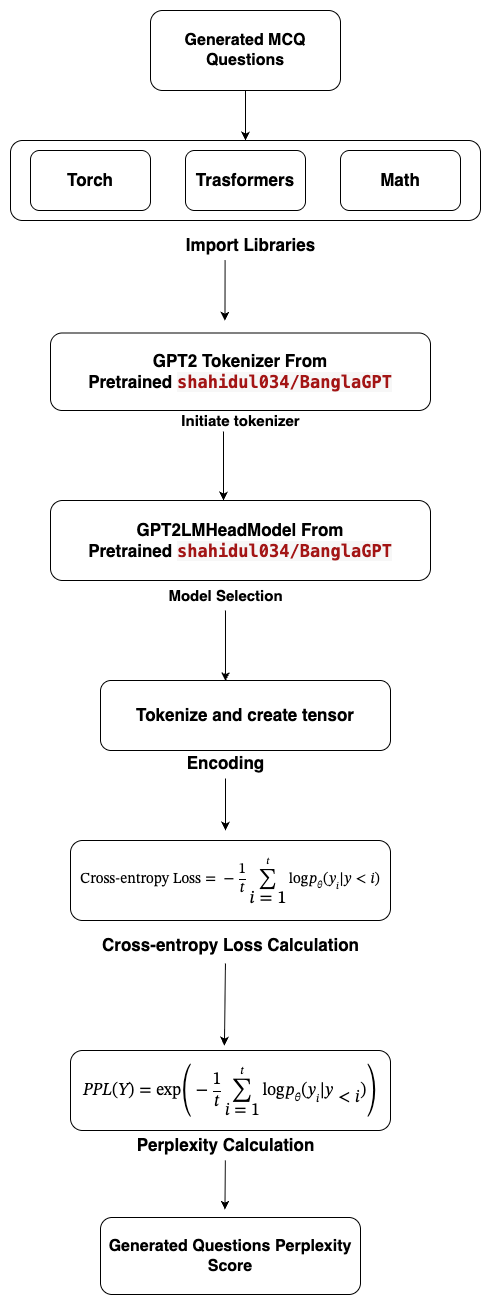

The diagram above was exported from draw.io. Its source (the exported page's mxGraphModel, read from the mxfile embedded in the PNG):
<mxGraphModel dx="1004" dy="637" grid="1" gridSize="10" guides="1" tooltips="1" connect="1" arrows="1" fold="1" page="1" pageScale="1" pageWidth="1100" pageHeight="850" math="0" shadow="0">
  <root>
    <mxCell id="0" />
    <mxCell id="1" parent="0" />
    <mxCell id="3JEBEvpd5JtzfE6hmoZG-2" value="" style="edgeStyle=orthogonalEdgeStyle;rounded=0;orthogonalLoop=1;jettySize=auto;html=1;" edge="1" parent="1" source="eIUAFAhX2NeFL5y--rBJ-2" target="3JEBEvpd5JtzfE6hmoZG-1">
      <mxGeometry relative="1" as="geometry" />
    </mxCell>
    <mxCell id="eIUAFAhX2NeFL5y--rBJ-2" value="&lt;b&gt;&lt;font style=&quot;font-size: 16px;&quot;&gt;Generated MCQ Questions&lt;/font&gt;&lt;/b&gt;" style="rounded=1;whiteSpace=wrap;html=1;" parent="1" vertex="1">
      <mxGeometry x="520" y="30" width="190" height="80" as="geometry" />
    </mxCell>
    <mxCell id="3JEBEvpd5JtzfE6hmoZG-1" value="" style="rounded=1;whiteSpace=wrap;html=1;" vertex="1" parent="1">
      <mxGeometry x="380" y="160" width="470" height="80" as="geometry" />
    </mxCell>
    <mxCell id="3JEBEvpd5JtzfE6hmoZG-3" value="&lt;b&gt;&lt;font style=&quot;font-size: 17px;&quot;&gt;Torch&lt;/font&gt;&lt;/b&gt;" style="rounded=1;whiteSpace=wrap;html=1;" vertex="1" parent="1">
      <mxGeometry x="400" y="170" width="120" height="60" as="geometry" />
    </mxCell>
    <mxCell id="3JEBEvpd5JtzfE6hmoZG-4" value="&lt;b&gt;&lt;font style=&quot;font-size: 17px;&quot;&gt;Trasformers&lt;/font&gt;&lt;/b&gt;" style="rounded=1;whiteSpace=wrap;html=1;" vertex="1" parent="1">
      <mxGeometry x="555" y="170" width="120" height="60" as="geometry" />
    </mxCell>
    <mxCell id="3JEBEvpd5JtzfE6hmoZG-5" value="&lt;b&gt;&lt;font style=&quot;font-size: 17px;&quot;&gt;Math&lt;/font&gt;&lt;/b&gt;" style="rounded=1;whiteSpace=wrap;html=1;" vertex="1" parent="1">
      <mxGeometry x="710" y="170" width="120" height="60" as="geometry" />
    </mxCell>
    <mxCell id="3JEBEvpd5JtzfE6hmoZG-6" value="&lt;b&gt;&lt;font style=&quot;font-size: 17px;&quot;&gt;Import Libraries&lt;/font&gt;&lt;/b&gt;" style="text;html=1;align=center;verticalAlign=middle;resizable=0;points=[];autosize=1;strokeColor=none;fillColor=none;" vertex="1" parent="1">
      <mxGeometry x="545" y="250" width="150" height="30" as="geometry" />
    </mxCell>
    <mxCell id="3JEBEvpd5JtzfE6hmoZG-9" value="&lt;b style=&quot;font-size: 17px;&quot;&gt;GPT2 Tokenizer From Pretrained&amp;nbsp;&lt;span style=&quot;color: rgb(163, 21, 21); background-color: rgb(247, 247, 247); font-family: monospace, Menlo, Monaco, &amp;quot;Courier New&amp;quot;, monospace; white-space: pre;&quot;&gt;&lt;font style=&quot;font-size: 17px;&quot;&gt;shahidul034/BanglaGPT&lt;/font&gt;&lt;/span&gt;&lt;/b&gt;" style="rounded=1;whiteSpace=wrap;html=1;" vertex="1" parent="1">
      <mxGeometry x="420" y="352.5" width="380" height="77.5" as="geometry" />
    </mxCell>
    <mxCell id="3JEBEvpd5JtzfE6hmoZG-11" value="&lt;span style=&quot;font-size: 15px;&quot;&gt;&lt;b&gt;Initiate tokenizer&lt;/b&gt;&lt;/span&gt;" style="text;html=1;align=center;verticalAlign=middle;resizable=0;points=[];autosize=1;strokeColor=none;fillColor=none;" vertex="1" parent="1">
      <mxGeometry x="540" y="425" width="140" height="30" as="geometry" />
    </mxCell>
    <mxCell id="3JEBEvpd5JtzfE6hmoZG-13" value="&lt;b style=&quot;font-size: 17px;&quot;&gt;GPT2LMHeadModel From Pretrained&amp;nbsp;&lt;span style=&quot;color: rgb(163, 21, 21); background-color: rgb(247, 247, 247); font-family: monospace, Menlo, Monaco, &amp;quot;Courier New&amp;quot;, monospace; white-space: pre;&quot;&gt;&lt;font style=&quot;font-size: 17px;&quot;&gt;shahidul034/BanglaGPT&lt;/font&gt;&lt;/span&gt;&lt;/b&gt;" style="rounded=1;whiteSpace=wrap;html=1;" vertex="1" parent="1">
      <mxGeometry x="420" y="520" width="380" height="80" as="geometry" />
    </mxCell>
    <mxCell id="3JEBEvpd5JtzfE6hmoZG-16" value="" style="endArrow=classic;html=1;rounded=0;" edge="1" parent="1">
      <mxGeometry width="50" height="50" relative="1" as="geometry">
        <mxPoint x="593" y="451" as="sourcePoint" />
        <mxPoint x="593" y="520" as="targetPoint" />
      </mxGeometry>
    </mxCell>
    <mxCell id="3JEBEvpd5JtzfE6hmoZG-19" value="" style="edgeStyle=orthogonalEdgeStyle;rounded=0;orthogonalLoop=1;jettySize=auto;html=1;entryX=0.431;entryY=0.009;entryDx=0;entryDy=0;entryPerimeter=0;" edge="1" parent="1" source="3JEBEvpd5JtzfE6hmoZG-17" target="3JEBEvpd5JtzfE6hmoZG-18">
      <mxGeometry relative="1" as="geometry" />
    </mxCell>
    <mxCell id="3JEBEvpd5JtzfE6hmoZG-17" value="&lt;b&gt;&lt;font style=&quot;font-size: 15px;&quot;&gt;Model Selection&lt;/font&gt;&lt;/b&gt;" style="text;html=1;align=center;verticalAlign=middle;resizable=0;points=[];autosize=1;strokeColor=none;fillColor=none;" vertex="1" parent="1">
      <mxGeometry x="525" y="600" width="140" height="30" as="geometry" />
    </mxCell>
    <mxCell id="3JEBEvpd5JtzfE6hmoZG-18" value="&lt;span style=&quot;font-size: 17px;&quot;&gt;&lt;b&gt;Tokenize and create tensor&lt;/b&gt;&lt;/span&gt;" style="rounded=1;whiteSpace=wrap;html=1;" vertex="1" parent="1">
      <mxGeometry x="470" y="700" width="290" height="70" as="geometry" />
    </mxCell>
    <mxCell id="3JEBEvpd5JtzfE6hmoZG-22" value="" style="edgeStyle=orthogonalEdgeStyle;rounded=0;orthogonalLoop=1;jettySize=auto;html=1;" edge="1" parent="1" source="3JEBEvpd5JtzfE6hmoZG-20">
      <mxGeometry relative="1" as="geometry">
        <mxPoint x="595" y="850" as="targetPoint" />
      </mxGeometry>
    </mxCell>
    <mxCell id="3JEBEvpd5JtzfE6hmoZG-20" value="&lt;b&gt;&lt;font style=&quot;font-size: 17px;&quot;&gt;Encoding&lt;/font&gt;&lt;/b&gt;" style="text;html=1;align=center;verticalAlign=middle;resizable=0;points=[];autosize=1;strokeColor=none;fillColor=none;" vertex="1" parent="1">
      <mxGeometry x="545" y="768" width="100" height="30" as="geometry" />
    </mxCell>
    <mxCell id="3JEBEvpd5JtzfE6hmoZG-23" value="&lt;span class=&quot;katex&quot;&gt;&lt;span class=&quot;katex-mathml&quot;&gt;&lt;math style=&quot;font-size: 17px;&quot; display=&quot;block&quot; xmlns=&quot;http://www.w3.org/1998/Math/MathML&quot;&gt;&lt;mrow&gt;&lt;mi&gt;P&lt;/mi&gt;&lt;mi&gt;P&lt;/mi&gt;&lt;mi&gt;L&lt;/mi&gt;&lt;mo stretchy=&quot;false&quot;&gt;(&lt;/mo&gt;&lt;mi&gt;Y&lt;/mi&gt;&lt;mo stretchy=&quot;false&quot;&gt;)&lt;/mo&gt;&lt;mo&gt;=&lt;/mo&gt;&lt;mi&gt;exp&lt;/mi&gt;&lt;mo&gt;&lt;/mo&gt;&lt;mrow&gt;&lt;mo fence=&quot;true&quot;&gt;(&lt;/mo&gt;&lt;mo&gt;−&lt;/mo&gt;&lt;mfrac&gt;&lt;mn&gt;1&lt;/mn&gt;&lt;mi&gt;t&lt;/mi&gt;&lt;/mfrac&gt;&lt;munderover&gt;&lt;mo&gt;∑&lt;/mo&gt;&lt;mrow&gt;&lt;mi style=&quot;font-size: 17px;&quot;&gt;i&lt;/mi&gt;&lt;mo style=&quot;font-size: 17px;&quot;&gt;=&lt;/mo&gt;&lt;mn style=&quot;font-size: 17px;&quot;&gt;1&lt;/mn&gt;&lt;/mrow&gt;&lt;mi&gt;t&lt;/mi&gt;&lt;/munderover&gt;&lt;mi&gt;log&lt;/mi&gt;&lt;mo&gt;&lt;/mo&gt;&lt;msub&gt;&lt;mi&gt;p&lt;/mi&gt;&lt;mi&gt;θ&lt;/mi&gt;&lt;/msub&gt;&lt;mo stretchy=&quot;false&quot;&gt;(&lt;/mo&gt;&lt;msub&gt;&lt;mi&gt;y&lt;/mi&gt;&lt;mi&gt;i&lt;/mi&gt;&lt;/msub&gt;&lt;mi mathvariant=&quot;normal&quot;&gt;∣&lt;/mi&gt;&lt;msub&gt;&lt;mi&gt;y&lt;/mi&gt;&lt;mrow&gt;&lt;mo style=&quot;font-size: 17px;&quot;&gt;&amp;lt;&lt;/mo&gt;&lt;mi style=&quot;font-size: 17px;&quot;&gt;i&lt;/mi&gt;&lt;/mrow&gt;&lt;/msub&gt;&lt;mo stretchy=&quot;false&quot;&gt;)&lt;/mo&gt;&lt;mo fence=&quot;true&quot;&gt;)&lt;/mo&gt;&lt;/mrow&gt;&lt;/mrow&gt;&lt;/math&gt;&lt;/span&gt;&lt;/span&gt;" style="rounded=1;whiteSpace=wrap;html=1;" vertex="1" parent="1">
      <mxGeometry x="440" y="1070" width="320" height="80" as="geometry" />
    </mxCell>
    <mxCell id="3JEBEvpd5JtzfE6hmoZG-24" value="&lt;b&gt;&lt;font style=&quot;font-size: 17px;&quot;&gt;Perplexity Calculation&lt;/font&gt;&lt;/b&gt;" style="text;html=1;align=center;verticalAlign=middle;resizable=0;points=[];autosize=1;strokeColor=none;fillColor=none;" vertex="1" parent="1">
      <mxGeometry x="495" y="1150" width="200" height="30" as="geometry" />
    </mxCell>
    <mxCell id="3JEBEvpd5JtzfE6hmoZG-25" value="&lt;b&gt;&lt;font style=&quot;font-size: 16px;&quot;&gt;Generated Questions Perplexity Score&lt;/font&gt;&lt;/b&gt;" style="rounded=1;whiteSpace=wrap;html=1;" vertex="1" parent="1">
      <mxGeometry x="470" y="1237" width="260" height="77" as="geometry" />
    </mxCell>
    <mxCell id="3JEBEvpd5JtzfE6hmoZG-28" value="" style="endArrow=classic;html=1;rounded=0;exitX=0.361;exitY=0.995;exitDx=0;exitDy=0;exitPerimeter=0;" edge="1" parent="1">
      <mxGeometry width="50" height="50" relative="1" as="geometry">
        <mxPoint x="594.6199999999999" y="280" as="sourcePoint" />
        <mxPoint x="594.47" y="340.15" as="targetPoint" />
      </mxGeometry>
    </mxCell>
    <mxCell id="3JEBEvpd5JtzfE6hmoZG-29" value="&lt;span class=&quot;katex&quot;&gt;&lt;span class=&quot;katex-mathml&quot;&gt;&lt;math style=&quot;font-size: 15px;&quot; display=&quot;block&quot; xmlns=&quot;http://www.w3.org/1998/Math/MathML&quot;&gt;&lt;mrow&gt;&lt;mi&gt;&lt;span class=&quot;katex&quot;&gt;&lt;span class=&quot;katex-mathml&quot;&gt;&lt;math display=&quot;block&quot; xmlns=&quot;http://www.w3.org/1998/Math/MathML&quot;&gt;&lt;mrow&gt;&lt;mtext&gt;Cross-entropy Loss&lt;/mtext&gt;&lt;mo&gt;=&lt;/mo&gt;&lt;mo&gt;−&lt;/mo&gt;&lt;mfrac&gt;&lt;mn&gt;1&lt;/mn&gt;&lt;mi&gt;t&lt;/mi&gt;&lt;/mfrac&gt;&lt;munderover&gt;&lt;mo&gt;∑&lt;/mo&gt;&lt;mrow&gt;&lt;mi style=&quot;font-size: 18px;&quot;&gt;i&lt;/mi&gt;&lt;mo style=&quot;font-size: 18px;&quot;&gt;=&lt;/mo&gt;&lt;mn style=&quot;font-size: 18px;&quot;&gt;1&lt;/mn&gt;&lt;/mrow&gt;&lt;mi&gt;t&lt;/mi&gt;&lt;/munderover&gt;&lt;mi&gt;log&lt;/mi&gt;&lt;mo&gt;&lt;/mo&gt;&lt;msub&gt;&lt;mi&gt;p&lt;/mi&gt;&lt;mi&gt;θ&lt;/mi&gt;&lt;/msub&gt;&lt;mo stretchy=&quot;false&quot;&gt;(&lt;/mo&gt;&lt;msub&gt;&lt;mi&gt;y&lt;/mi&gt;&lt;mi&gt;i&lt;/mi&gt;&lt;/msub&gt;&lt;mi mathvariant=&quot;normal&quot;&gt;∣&lt;/mi&gt;&lt;mi&gt;y&lt;/mi&gt;&lt;mo&gt;&amp;lt;&lt;/mo&gt;&lt;mi&gt;i&lt;/mi&gt;&lt;mo stretchy=&quot;false&quot;&gt;)&lt;/mo&gt;&lt;/mrow&gt;&lt;/math&gt;&lt;/span&gt;&lt;/span&gt;&lt;/mi&gt;&lt;/mrow&gt;&lt;/math&gt;&lt;/span&gt;&lt;/span&gt;" style="rounded=1;whiteSpace=wrap;html=1;" vertex="1" parent="1">
      <mxGeometry x="440" y="860" width="320" height="80" as="geometry" />
    </mxCell>
    <mxCell id="3JEBEvpd5JtzfE6hmoZG-30" value="&lt;b&gt;&lt;font style=&quot;font-size: 17px;&quot;&gt;Cross-entropy Loss Calculation&lt;/font&gt;&lt;/b&gt;" style="text;html=1;align=center;verticalAlign=middle;resizable=0;points=[];autosize=1;strokeColor=none;fillColor=none;" vertex="1" parent="1">
      <mxGeometry x="460" y="950" width="280" height="30" as="geometry" />
    </mxCell>
    <mxCell id="3JEBEvpd5JtzfE6hmoZG-32" value="" style="endArrow=classic;html=1;rounded=0;exitX=0.482;exitY=1.1;exitDx=0;exitDy=0;exitPerimeter=0;entryX=0.481;entryY=-0.061;entryDx=0;entryDy=0;entryPerimeter=0;" edge="1" parent="1" source="3JEBEvpd5JtzfE6hmoZG-30" target="3JEBEvpd5JtzfE6hmoZG-23">
      <mxGeometry width="50" height="50" relative="1" as="geometry">
        <mxPoint x="590" y="1050" as="sourcePoint" />
        <mxPoint x="640" y="1000" as="targetPoint" />
      </mxGeometry>
    </mxCell>
    <mxCell id="3JEBEvpd5JtzfE6hmoZG-34" value="" style="endArrow=classic;html=1;rounded=0;exitX=0.452;exitY=1.03;exitDx=0;exitDy=0;exitPerimeter=0;" edge="1" parent="1">
      <mxGeometry width="50" height="50" relative="1" as="geometry">
        <mxPoint x="594.8699999999999" y="1179.9999999999998" as="sourcePoint" />
        <mxPoint x="594.47" y="1229.1" as="targetPoint" />
      </mxGeometry>
    </mxCell>
  </root>
</mxGraphModel>